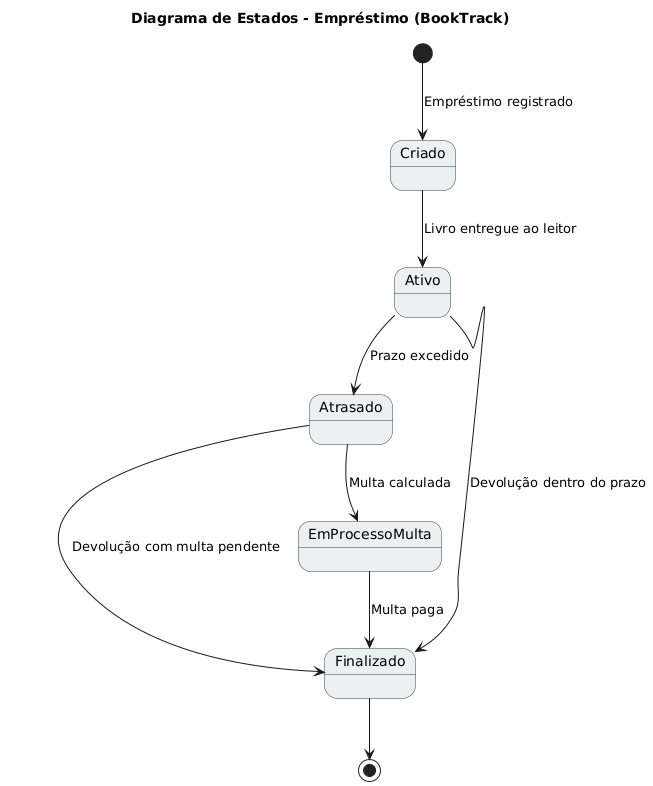

The diagram above was rendered by PlantUML. Its source (embedded in the PNG):
@startuml
title Diagrama de Estados - Empréstimo (BookTrack)

skinparam state {
  BackgroundColor #ECF0F1
  BorderColor #2C3E50
  FontColor black
}

[*] --> Criado : Empréstimo registrado

Criado --> Ativo : Livro entregue ao leitor

Ativo --> Atrasado : Prazo excedido
Ativo --> Finalizado : Devolução dentro do prazo

Atrasado --> EmProcessoMulta : Multa calculada
Atrasado --> Finalizado : Devolução com multa pendente

EmProcessoMulta --> Finalizado : Multa paga

Finalizado --> [*]
@enduml